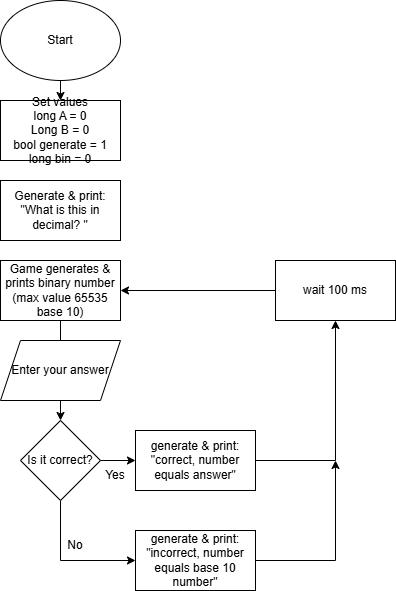

The diagram above was exported from draw.io. Its source (the exported page's mxGraphModel, read from the mxfile embedded in the PNG):
<mxGraphModel dx="1426" dy="751" grid="1" gridSize="10" guides="1" tooltips="1" connect="1" arrows="1" fold="1" page="1" pageScale="1" pageWidth="850" pageHeight="1100" math="0" shadow="0">
  <root>
    <mxCell id="0" />
    <mxCell id="1" parent="0" />
    <mxCell id="7yXbvQA6xpciEhNGjQi_-12" edge="1" parent="1" source="7yXbvQA6xpciEhNGjQi_-1" style="edgeStyle=orthogonalEdgeStyle;rounded=0;orthogonalLoop=1;jettySize=auto;html=1;exitX=0.5;exitY=1;exitDx=0;exitDy=0;entryX=0.5;entryY=0;entryDx=0;entryDy=0;" target="7yXbvQA6xpciEhNGjQi_-2">
      <mxGeometry relative="1" as="geometry" />
    </mxCell>
    <mxCell id="7yXbvQA6xpciEhNGjQi_-1" parent="1" style="ellipse;whiteSpace=wrap;html=1;" value="Start" vertex="1">
      <mxGeometry height="80" width="120" x="365" y="20" as="geometry" />
    </mxCell>
    <mxCell id="7yXbvQA6xpciEhNGjQi_-2" parent="1" style="rounded=0;whiteSpace=wrap;html=1;" value="&lt;font&gt;Set values&lt;/font&gt;&lt;div&gt;&lt;font&gt;long A = 0&lt;/font&gt;&lt;/div&gt;&lt;div&gt;&lt;font&gt;Long B = 0&lt;/font&gt;&lt;/div&gt;&lt;div&gt;&lt;font&gt;bool generate = 1&lt;/font&gt;&lt;/div&gt;&lt;div&gt;&lt;font&gt;long bin = 0&lt;/font&gt;&lt;/div&gt;" vertex="1">
      <mxGeometry height="60" width="120" x="365" y="120" as="geometry" />
    </mxCell>
    <mxCell id="7yXbvQA6xpciEhNGjQi_-6" edge="1" parent="1" source="7yXbvQA6xpciEhNGjQi_-3" style="edgeStyle=orthogonalEdgeStyle;rounded=0;orthogonalLoop=1;jettySize=auto;html=1;exitX=0.5;exitY=1;exitDx=0;exitDy=0;entryX=0.5;entryY=0;entryDx=0;entryDy=0;">
      <mxGeometry relative="1" as="geometry">
        <mxPoint x="425" y="370" as="targetPoint" />
      </mxGeometry>
    </mxCell>
    <mxCell id="7yXbvQA6xpciEhNGjQi_-3" parent="1" style="rounded=0;whiteSpace=wrap;html=1;" value="Game generates &amp;amp; prints binary number (max value 65535 base 10)" vertex="1">
      <mxGeometry height="60" width="120" x="365" y="280" as="geometry" />
    </mxCell>
    <mxCell id="7yXbvQA6xpciEhNGjQi_-10" edge="1" parent="1" source="7yXbvQA6xpciEhNGjQi_-7" style="edgeStyle=orthogonalEdgeStyle;rounded=0;orthogonalLoop=1;jettySize=auto;html=1;exitX=0.5;exitY=1;exitDx=0;exitDy=0;entryX=0.5;entryY=0;entryDx=0;entryDy=0;" target="7yXbvQA6xpciEhNGjQi_-8">
      <mxGeometry relative="1" as="geometry" />
    </mxCell>
    <mxCell id="7yXbvQA6xpciEhNGjQi_-7" parent="1" style="shape=parallelogram;perimeter=parallelogramPerimeter;whiteSpace=wrap;html=1;fixedSize=1;" value="Enter your answer" vertex="1">
      <mxGeometry height="60" width="120" x="365" y="360" as="geometry" />
    </mxCell>
    <mxCell id="7yXbvQA6xpciEhNGjQi_-14" edge="1" parent="1" source="7yXbvQA6xpciEhNGjQi_-8" style="edgeStyle=orthogonalEdgeStyle;rounded=0;orthogonalLoop=1;jettySize=auto;html=1;exitX=1;exitY=0.5;exitDx=0;exitDy=0;entryX=0;entryY=0.5;entryDx=0;entryDy=0;" target="7yXbvQA6xpciEhNGjQi_-13">
      <mxGeometry relative="1" as="geometry" />
    </mxCell>
    <mxCell id="7yXbvQA6xpciEhNGjQi_-27" edge="1" parent="1" source="7yXbvQA6xpciEhNGjQi_-8" style="edgeStyle=orthogonalEdgeStyle;rounded=0;orthogonalLoop=1;jettySize=auto;html=1;exitX=0.5;exitY=1;exitDx=0;exitDy=0;entryX=0;entryY=0.5;entryDx=0;entryDy=0;" target="7yXbvQA6xpciEhNGjQi_-15">
      <mxGeometry relative="1" as="geometry" />
    </mxCell>
    <mxCell id="7yXbvQA6xpciEhNGjQi_-8" parent="1" style="rhombus;whiteSpace=wrap;html=1;" value="Is it correct?" vertex="1">
      <mxGeometry height="80" width="80" x="385" y="440" as="geometry" />
    </mxCell>
    <mxCell id="7yXbvQA6xpciEhNGjQi_-22" edge="1" parent="1" source="7yXbvQA6xpciEhNGjQi_-13" style="edgeStyle=orthogonalEdgeStyle;rounded=0;orthogonalLoop=1;jettySize=auto;html=1;exitX=1;exitY=0.5;exitDx=0;exitDy=0;entryX=0.5;entryY=1;entryDx=0;entryDy=0;" target="7yXbvQA6xpciEhNGjQi_-21">
      <mxGeometry relative="1" as="geometry" />
    </mxCell>
    <mxCell id="7yXbvQA6xpciEhNGjQi_-13" parent="1" style="rounded=0;whiteSpace=wrap;html=1;" value="generate &amp;amp; print: &quot;correct, number equals answer&quot;" vertex="1">
      <mxGeometry height="60" width="120" x="500" y="450" as="geometry" />
    </mxCell>
    <mxCell id="7yXbvQA6xpciEhNGjQi_-23" edge="1" parent="1" source="7yXbvQA6xpciEhNGjQi_-15" style="edgeStyle=orthogonalEdgeStyle;rounded=0;orthogonalLoop=1;jettySize=auto;html=1;exitX=1;exitY=0.5;exitDx=0;exitDy=0;">
      <mxGeometry relative="1" as="geometry">
        <mxPoint x="700" y="480" as="targetPoint" />
      </mxGeometry>
    </mxCell>
    <mxCell id="7yXbvQA6xpciEhNGjQi_-15" parent="1" style="rounded=0;whiteSpace=wrap;html=1;" value="generate &amp;amp; print:&lt;div&gt;&quot;incorrect, number equals base 10 number&quot;&lt;/div&gt;" vertex="1">
      <mxGeometry height="60" width="120" x="500" y="550" as="geometry" />
    </mxCell>
    <mxCell id="7yXbvQA6xpciEhNGjQi_-17" parent="1" style="text;html=1;whiteSpace=wrap;strokeColor=none;fillColor=none;align=center;verticalAlign=middle;rounded=0;" value="Yes" vertex="1">
      <mxGeometry height="30" width="60" x="450" y="480" as="geometry" />
    </mxCell>
    <mxCell id="7yXbvQA6xpciEhNGjQi_-19" parent="1" style="text;html=1;whiteSpace=wrap;strokeColor=none;fillColor=none;align=center;verticalAlign=middle;rounded=0;" value="No" vertex="1">
      <mxGeometry height="30" width="30" x="425" y="550" as="geometry" />
    </mxCell>
    <mxCell id="7yXbvQA6xpciEhNGjQi_-24" edge="1" parent="1" source="7yXbvQA6xpciEhNGjQi_-21" style="edgeStyle=orthogonalEdgeStyle;rounded=0;orthogonalLoop=1;jettySize=auto;html=1;exitX=0;exitY=0.5;exitDx=0;exitDy=0;entryX=1;entryY=0.5;entryDx=0;entryDy=0;" target="7yXbvQA6xpciEhNGjQi_-3">
      <mxGeometry relative="1" as="geometry" />
    </mxCell>
    <mxCell id="7yXbvQA6xpciEhNGjQi_-21" parent="1" style="rounded=0;whiteSpace=wrap;html=1;" value="wait 100 ms" vertex="1">
      <mxGeometry height="60" width="120" x="640" y="280" as="geometry" />
    </mxCell>
    <mxCell id="7yXbvQA6xpciEhNGjQi_-25" parent="1" style="rounded=0;whiteSpace=wrap;html=1;" value="Generate &amp;amp; print:&lt;div&gt;&quot;What is this in decimal? &quot;&lt;/div&gt;" vertex="1">
      <mxGeometry height="60" width="120" x="365" y="200" as="geometry" />
    </mxCell>
  </root>
</mxGraphModel>